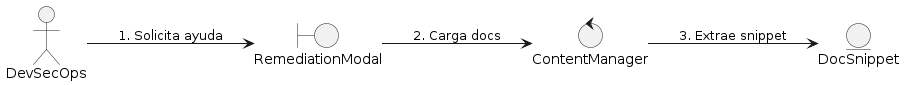

The diagram above was rendered by PlantUML. Its source (embedded in the PNG):
@startuml
left to right direction
actor "DevSecOps" as Actor
boundary "RemediationModal" as Boundary
control "ContentManager" as Control
entity "DocSnippet" as Entity1

Actor --> Boundary : 1. Solicita ayuda
Boundary --> Control : 2. Carga docs
Control --> Entity1 : 3. Extrae snippet
@enduml